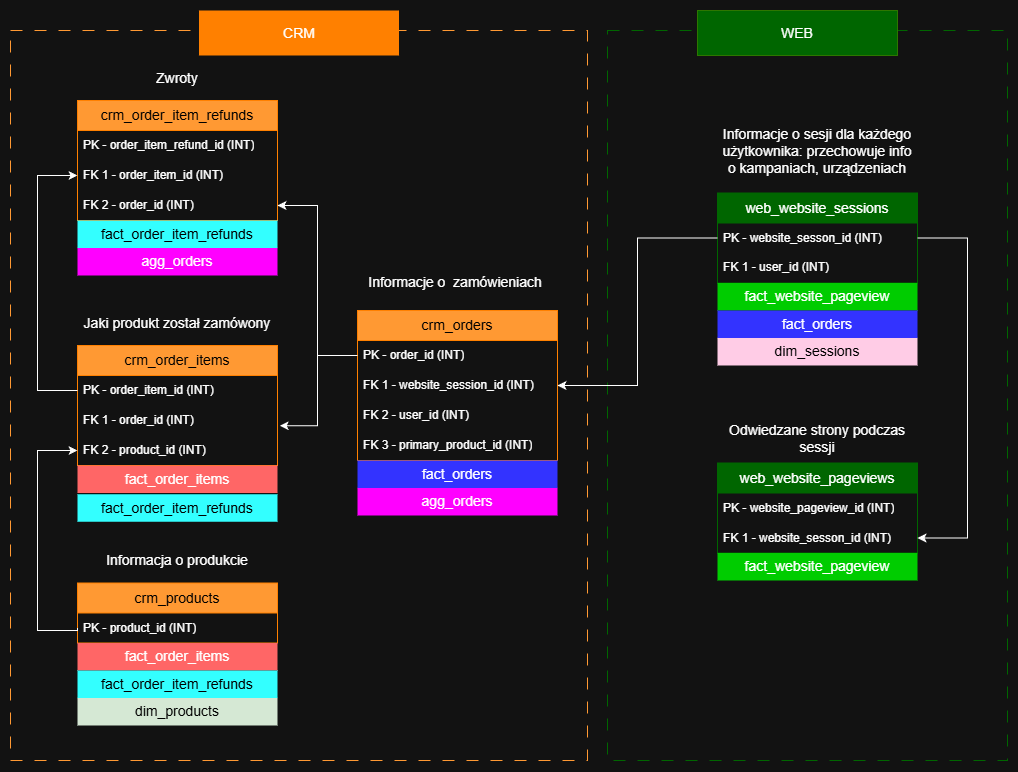

The diagram above was exported from draw.io. Its source (the exported page's mxGraphModel, read from the mxfile embedded in the PNG):
<mxGraphModel dx="1099" dy="817" grid="1" gridSize="10" guides="1" tooltips="1" connect="1" arrows="1" fold="1" page="1" pageScale="1" pageWidth="827" pageHeight="1169" math="0" shadow="0">
  <root>
    <mxCell id="0" />
    <mxCell id="1" parent="0" />
    <mxCell id="bwQE9MsY6iiYJWlPgxtc-15" parent="1" style="rounded=0;whiteSpace=wrap;html=1;fillColor=none;strokeColor=#006600;dashed=1;dashPattern=12 12;" value="" vertex="1">
      <mxGeometry height="730" width="400" x="890" y="360" as="geometry" />
    </mxCell>
    <mxCell id="bwQE9MsY6iiYJWlPgxtc-12" parent="1" style="rounded=0;whiteSpace=wrap;html=1;fillColor=none;strokeColor=#FF9933;dashed=1;dashPattern=12 12;" value="" vertex="1">
      <mxGeometry height="730" width="577" x="293" y="360" as="geometry" />
    </mxCell>
    <mxCell id="gAR8YfZotF4DbhMxOXdE-6" parent="1" style="swimlane;fontStyle=0;childLayout=stackLayout;horizontal=1;startSize=30;horizontalStack=0;resizeParent=1;resizeParentMax=0;resizeLast=0;collapsible=1;marginBottom=0;whiteSpace=wrap;html=1;fillColor=#FF9933;strokeColor=#FF8000;fontSize=14;fontColor=#000000;" value="crm_orders" vertex="1">
      <mxGeometry height="150" width="200" x="640" y="640" as="geometry" />
    </mxCell>
    <mxCell id="gAR8YfZotF4DbhMxOXdE-7" parent="gAR8YfZotF4DbhMxOXdE-6" style="text;strokeColor=none;fillColor=none;align=left;verticalAlign=middle;spacingLeft=4;spacingRight=4;overflow=hidden;points=[[0,0.5],[1,0.5]];portConstraint=eastwest;rotatable=0;whiteSpace=wrap;html=1;" value="PK - order_id (INT)" vertex="1">
      <mxGeometry height="30" width="200" y="30" as="geometry" />
    </mxCell>
    <mxCell id="gAR8YfZotF4DbhMxOXdE-8" parent="gAR8YfZotF4DbhMxOXdE-6" style="text;strokeColor=none;fillColor=none;align=left;verticalAlign=middle;spacingLeft=4;spacingRight=4;overflow=hidden;points=[[0,0.5],[1,0.5]];portConstraint=eastwest;rotatable=0;whiteSpace=wrap;html=1;" value="FK 1 - website_session_id (INT)" vertex="1">
      <mxGeometry height="30" width="200" y="60" as="geometry" />
    </mxCell>
    <mxCell id="gAR8YfZotF4DbhMxOXdE-9" parent="gAR8YfZotF4DbhMxOXdE-6" style="text;strokeColor=none;fillColor=none;align=left;verticalAlign=middle;spacingLeft=4;spacingRight=4;overflow=hidden;points=[[0,0.5],[1,0.5]];portConstraint=eastwest;rotatable=0;whiteSpace=wrap;html=1;" value="FK 2 - user_id (INT)" vertex="1">
      <mxGeometry height="30" width="200" y="90" as="geometry" />
    </mxCell>
    <mxCell id="gAR8YfZotF4DbhMxOXdE-10" parent="gAR8YfZotF4DbhMxOXdE-6" style="text;strokeColor=none;fillColor=none;align=left;verticalAlign=middle;spacingLeft=4;spacingRight=4;overflow=hidden;points=[[0,0.5],[1,0.5]];portConstraint=eastwest;rotatable=0;whiteSpace=wrap;html=1;" value="FK 3 - primary_product_id (INT)" vertex="1">
      <mxGeometry height="30" width="200" y="120" as="geometry" />
    </mxCell>
    <mxCell id="gAR8YfZotF4DbhMxOXdE-11" parent="1" style="swimlane;fontStyle=0;childLayout=stackLayout;horizontal=1;startSize=30;horizontalStack=0;resizeParent=1;resizeParentMax=0;resizeLast=0;collapsible=1;marginBottom=0;whiteSpace=wrap;html=1;fillColor=#FF9933;strokeColor=#FF8000;fontColor=#000000;fontSize=14;" value="crm_order_items" vertex="1">
      <mxGeometry height="120" width="200" x="360" y="675" as="geometry" />
    </mxCell>
    <mxCell id="gAR8YfZotF4DbhMxOXdE-12" parent="gAR8YfZotF4DbhMxOXdE-11" style="text;strokeColor=none;fillColor=none;align=left;verticalAlign=middle;spacingLeft=4;spacingRight=4;overflow=hidden;points=[[0,0.5],[1,0.5]];portConstraint=eastwest;rotatable=0;whiteSpace=wrap;html=1;" value="PK - order_item_id (INT)" vertex="1">
      <mxGeometry height="30" width="200" y="30" as="geometry" />
    </mxCell>
    <mxCell id="gAR8YfZotF4DbhMxOXdE-13" parent="gAR8YfZotF4DbhMxOXdE-11" style="text;strokeColor=none;fillColor=none;align=left;verticalAlign=middle;spacingLeft=4;spacingRight=4;overflow=hidden;points=[[0,0.5],[1,0.5]];portConstraint=eastwest;rotatable=0;whiteSpace=wrap;html=1;" value="FK 1 - order_id (INT)" vertex="1">
      <mxGeometry height="30" width="200" y="60" as="geometry" />
    </mxCell>
    <mxCell id="gAR8YfZotF4DbhMxOXdE-14" parent="gAR8YfZotF4DbhMxOXdE-11" style="text;strokeColor=none;fillColor=none;align=left;verticalAlign=middle;spacingLeft=4;spacingRight=4;overflow=hidden;points=[[0,0.5],[1,0.5]];portConstraint=eastwest;rotatable=0;whiteSpace=wrap;html=1;" value="FK 2 - product_id (INT)" vertex="1">
      <mxGeometry height="30" width="200" y="90" as="geometry" />
    </mxCell>
    <mxCell id="gAR8YfZotF4DbhMxOXdE-16" parent="1" style="swimlane;fontStyle=0;childLayout=stackLayout;horizontal=1;startSize=30;horizontalStack=0;resizeParent=1;resizeParentMax=0;resizeLast=0;collapsible=1;marginBottom=0;whiteSpace=wrap;html=1;fillColor=#FF9933;strokeColor=#FF8000;fontColor=#000000;fontSize=14;" value="crm_products" vertex="1">
      <mxGeometry height="60" width="200" x="360" y="912.5" as="geometry" />
    </mxCell>
    <mxCell id="gAR8YfZotF4DbhMxOXdE-17" parent="gAR8YfZotF4DbhMxOXdE-16" style="text;strokeColor=none;fillColor=none;align=left;verticalAlign=middle;spacingLeft=4;spacingRight=4;overflow=hidden;points=[[0,0.5],[1,0.5]];portConstraint=eastwest;rotatable=0;whiteSpace=wrap;html=1;" value="PK - product_id (INT)" vertex="1">
      <mxGeometry height="30" width="200" y="30" as="geometry" />
    </mxCell>
    <mxCell id="gAR8YfZotF4DbhMxOXdE-20" parent="1" style="swimlane;fontStyle=0;childLayout=stackLayout;horizontal=1;startSize=30;horizontalStack=0;resizeParent=1;resizeParentMax=0;resizeLast=0;collapsible=1;marginBottom=0;whiteSpace=wrap;html=1;fillColor=#FF9933;strokeColor=#FF8000;fontColor=#000000;fontSize=14;" value="crm_order_item_refunds" vertex="1">
      <mxGeometry height="120" width="200" x="360" y="430" as="geometry" />
    </mxCell>
    <mxCell id="gAR8YfZotF4DbhMxOXdE-21" parent="gAR8YfZotF4DbhMxOXdE-20" style="text;strokeColor=none;fillColor=none;align=left;verticalAlign=middle;spacingLeft=4;spacingRight=4;overflow=hidden;points=[[0,0.5],[1,0.5]];portConstraint=eastwest;rotatable=0;whiteSpace=wrap;html=1;" value="PK - order_item_refund_id (INT)" vertex="1">
      <mxGeometry height="30" width="200" y="30" as="geometry" />
    </mxCell>
    <mxCell id="gAR8YfZotF4DbhMxOXdE-22" parent="gAR8YfZotF4DbhMxOXdE-20" style="text;strokeColor=none;fillColor=none;align=left;verticalAlign=middle;spacingLeft=4;spacingRight=4;overflow=hidden;points=[[0,0.5],[1,0.5]];portConstraint=eastwest;rotatable=0;whiteSpace=wrap;html=1;" value="FK 1 - order_item_id (INT)" vertex="1">
      <mxGeometry height="30" width="200" y="60" as="geometry" />
    </mxCell>
    <mxCell id="gAR8YfZotF4DbhMxOXdE-23" parent="gAR8YfZotF4DbhMxOXdE-20" style="text;strokeColor=none;fillColor=none;align=left;verticalAlign=middle;spacingLeft=4;spacingRight=4;overflow=hidden;points=[[0,0.5],[1,0.5]];portConstraint=eastwest;rotatable=0;whiteSpace=wrap;html=1;" value="FK 2 - order_id (INT)" vertex="1">
      <mxGeometry height="30" width="200" y="90" as="geometry" />
    </mxCell>
    <mxCell id="h9ErnQVvt9WMn791ZVlG-3" parent="1" style="swimlane;fontStyle=0;childLayout=stackLayout;horizontal=1;startSize=30;horizontalStack=0;resizeParent=1;resizeParentMax=0;resizeLast=0;collapsible=1;marginBottom=0;whiteSpace=wrap;html=1;fillColor=#006600;strokeColor=#006600;fontColor=#FFFFFF;fontSize=14;" value="web_website_pageviews" vertex="1">
      <mxGeometry height="90" width="200" x="1000" y="792.5" as="geometry" />
    </mxCell>
    <mxCell id="h9ErnQVvt9WMn791ZVlG-4" parent="h9ErnQVvt9WMn791ZVlG-3" style="text;strokeColor=none;fillColor=none;align=left;verticalAlign=middle;spacingLeft=4;spacingRight=4;overflow=hidden;points=[[0,0.5],[1,0.5]];portConstraint=eastwest;rotatable=0;whiteSpace=wrap;html=1;" value="PK - website_pageview_id (INT)" vertex="1">
      <mxGeometry height="30" width="200" y="30" as="geometry" />
    </mxCell>
    <mxCell id="h9ErnQVvt9WMn791ZVlG-5" parent="h9ErnQVvt9WMn791ZVlG-3" style="text;strokeColor=none;fillColor=none;align=left;verticalAlign=middle;spacingLeft=4;spacingRight=4;overflow=hidden;points=[[0,0.5],[1,0.5]];portConstraint=eastwest;rotatable=0;whiteSpace=wrap;html=1;" value="FK 1 - website_sesson_id (INT)" vertex="1">
      <mxGeometry height="30" width="200" y="60" as="geometry" />
    </mxCell>
    <mxCell id="h9ErnQVvt9WMn791ZVlG-7" parent="1" style="swimlane;fontStyle=0;childLayout=stackLayout;horizontal=1;startSize=30;horizontalStack=0;resizeParent=1;resizeParentMax=0;resizeLast=0;collapsible=1;marginBottom=0;whiteSpace=wrap;html=1;fillColor=#006600;strokeColor=#006600;fontColor=#FFFFFF;fontSize=14;" value="web_website_sessions" vertex="1">
      <mxGeometry height="90" width="200" x="1000" y="522.5" as="geometry" />
    </mxCell>
    <mxCell id="h9ErnQVvt9WMn791ZVlG-8" parent="h9ErnQVvt9WMn791ZVlG-7" style="text;strokeColor=none;fillColor=none;align=left;verticalAlign=middle;spacingLeft=4;spacingRight=4;overflow=hidden;points=[[0,0.5],[1,0.5]];portConstraint=eastwest;rotatable=0;whiteSpace=wrap;html=1;" value="PK - website_sesson_id&amp;nbsp;(INT)" vertex="1">
      <mxGeometry height="30" width="200" y="30" as="geometry" />
    </mxCell>
    <mxCell id="h9ErnQVvt9WMn791ZVlG-9" parent="h9ErnQVvt9WMn791ZVlG-7" style="text;strokeColor=none;fillColor=none;align=left;verticalAlign=middle;spacingLeft=4;spacingRight=4;overflow=hidden;points=[[0,0.5],[1,0.5]];portConstraint=eastwest;rotatable=0;whiteSpace=wrap;html=1;" value="FK 1 - user_id (INT)" vertex="1">
      <mxGeometry height="30" width="200" y="60" as="geometry" />
    </mxCell>
    <mxCell id="h9ErnQVvt9WMn791ZVlG-14" edge="1" parent="1" source="gAR8YfZotF4DbhMxOXdE-17" style="edgeStyle=orthogonalEdgeStyle;rounded=0;orthogonalLoop=1;jettySize=auto;html=1;exitX=0;exitY=0.5;exitDx=0;exitDy=0;entryX=0;entryY=0.5;entryDx=0;entryDy=0;" target="gAR8YfZotF4DbhMxOXdE-14">
      <mxGeometry relative="1" as="geometry">
        <Array as="points">
          <mxPoint x="360" y="960" />
          <mxPoint x="320" y="960" />
          <mxPoint x="320" y="780" />
        </Array>
      </mxGeometry>
    </mxCell>
    <mxCell id="h9ErnQVvt9WMn791ZVlG-15" edge="1" parent="1" source="gAR8YfZotF4DbhMxOXdE-7" style="edgeStyle=orthogonalEdgeStyle;rounded=0;orthogonalLoop=1;jettySize=auto;html=1;exitX=0;exitY=0.5;exitDx=0;exitDy=0;entryX=1.011;entryY=0.675;entryDx=0;entryDy=0;entryPerimeter=0;" target="gAR8YfZotF4DbhMxOXdE-13">
      <mxGeometry relative="1" as="geometry" />
    </mxCell>
    <mxCell id="h9ErnQVvt9WMn791ZVlG-18" edge="1" parent="1" source="gAR8YfZotF4DbhMxOXdE-7" style="edgeStyle=orthogonalEdgeStyle;rounded=0;orthogonalLoop=1;jettySize=auto;html=1;exitX=0;exitY=0.5;exitDx=0;exitDy=0;entryX=1;entryY=0.5;entryDx=0;entryDy=0;" target="gAR8YfZotF4DbhMxOXdE-23">
      <mxGeometry relative="1" as="geometry" />
    </mxCell>
    <mxCell id="h9ErnQVvt9WMn791ZVlG-21" edge="1" parent="1" source="gAR8YfZotF4DbhMxOXdE-12" style="edgeStyle=orthogonalEdgeStyle;rounded=0;orthogonalLoop=1;jettySize=auto;html=1;exitX=0;exitY=0.5;exitDx=0;exitDy=0;entryX=0;entryY=0.5;entryDx=0;entryDy=0;" target="gAR8YfZotF4DbhMxOXdE-22">
      <mxGeometry relative="1" as="geometry">
        <Array as="points">
          <mxPoint x="320" y="720" />
          <mxPoint x="320" y="505" />
        </Array>
      </mxGeometry>
    </mxCell>
    <mxCell id="bwQE9MsY6iiYJWlPgxtc-6" parent="1" style="text;html=1;whiteSpace=wrap;strokeColor=none;fillColor=none;align=center;verticalAlign=middle;rounded=0;" value="&lt;font style=&quot;font-size: 14px;&quot;&gt;Informacje o&amp;nbsp; zamówieniach&amp;nbsp;&lt;/font&gt;" vertex="1">
      <mxGeometry height="45" width="200" x="640" y="590" as="geometry" />
    </mxCell>
    <mxCell id="bwQE9MsY6iiYJWlPgxtc-7" parent="1" style="text;html=1;whiteSpace=wrap;strokeColor=none;fillColor=none;align=center;verticalAlign=middle;rounded=0;" value="&lt;font style=&quot;font-size: 14px;&quot;&gt;Jaki produkt został zamówony&lt;/font&gt;" vertex="1">
      <mxGeometry height="45" width="200" x="360" y="630" as="geometry" />
    </mxCell>
    <mxCell id="bwQE9MsY6iiYJWlPgxtc-8" parent="1" style="text;html=1;whiteSpace=wrap;strokeColor=none;fillColor=none;align=center;verticalAlign=middle;rounded=0;" value="&lt;font style=&quot;font-size: 14px;&quot;&gt;Informacja o produkcie&lt;/font&gt;" vertex="1">
      <mxGeometry height="45" width="200" x="360" y="867.5" as="geometry" />
    </mxCell>
    <mxCell id="bwQE9MsY6iiYJWlPgxtc-9" parent="1" style="text;html=1;whiteSpace=wrap;strokeColor=none;fillColor=none;align=center;verticalAlign=middle;rounded=0;" value="&lt;font style=&quot;font-size: 14px;&quot;&gt;Zwroty&lt;/font&gt;" vertex="1">
      <mxGeometry height="45" width="200" x="360" y="385" as="geometry" />
    </mxCell>
    <mxCell id="bwQE9MsY6iiYJWlPgxtc-10" parent="1" style="text;html=1;whiteSpace=wrap;strokeColor=none;fillColor=none;align=center;verticalAlign=middle;rounded=0;" value="&lt;font style=&quot;font-size: 14px;&quot;&gt;Informacje o sesji dla każdego użytkownika: przechowuje info o kampaniach, urządzeniach&lt;/font&gt;" vertex="1">
      <mxGeometry height="82.5" width="200" x="1000" y="440" as="geometry" />
    </mxCell>
    <mxCell id="bwQE9MsY6iiYJWlPgxtc-11" parent="1" style="text;html=1;whiteSpace=wrap;strokeColor=none;fillColor=none;align=center;verticalAlign=middle;rounded=0;" value="&lt;font style=&quot;font-size: 14px;&quot;&gt;Odwiedzane strony podczas sessji&lt;/font&gt;" vertex="1">
      <mxGeometry height="50" width="200" x="1000" y="742.5" as="geometry" />
    </mxCell>
    <mxCell id="bwQE9MsY6iiYJWlPgxtc-13" parent="1" style="text;html=1;whiteSpace=wrap;strokeColor=none;fillColor=#FF8000;align=center;verticalAlign=middle;rounded=0;" value="&lt;font style=&quot;font-size: 14px;&quot;&gt;CRM&lt;/font&gt;" vertex="1">
      <mxGeometry height="45" width="200" x="481.5" y="340" as="geometry" />
    </mxCell>
    <mxCell id="bwQE9MsY6iiYJWlPgxtc-16" parent="1" style="text;html=1;whiteSpace=wrap;strokeColor=#2D7600;fillColor=#006600;align=center;verticalAlign=middle;rounded=0;fontColor=#ffffff;" value="&lt;font style=&quot;font-size: 14px;&quot;&gt;WEB&lt;/font&gt;" vertex="1">
      <mxGeometry height="45" width="200" x="980" y="340" as="geometry" />
    </mxCell>
    <mxCell id="fG7Izg8TkBbrniX5bKey-1" edge="1" parent="1" source="h9ErnQVvt9WMn791ZVlG-8" style="edgeStyle=orthogonalEdgeStyle;rounded=0;orthogonalLoop=1;jettySize=auto;html=1;exitX=0;exitY=0.5;exitDx=0;exitDy=0;entryX=1;entryY=0.5;entryDx=0;entryDy=0;" target="gAR8YfZotF4DbhMxOXdE-8">
      <mxGeometry relative="1" as="geometry" />
    </mxCell>
    <mxCell id="fG7Izg8TkBbrniX5bKey-2" edge="1" parent="1" source="h9ErnQVvt9WMn791ZVlG-8" style="edgeStyle=orthogonalEdgeStyle;rounded=0;orthogonalLoop=1;jettySize=auto;html=1;exitX=1;exitY=0.5;exitDx=0;exitDy=0;entryX=1;entryY=0.5;entryDx=0;entryDy=0;" target="h9ErnQVvt9WMn791ZVlG-5">
      <mxGeometry relative="1" as="geometry">
        <Array as="points">
          <mxPoint x="1250" y="568" />
          <mxPoint x="1250" y="868" />
        </Array>
      </mxGeometry>
    </mxCell>
    <mxCell id="cWVNLYvdvNkxu9O8o47z-2" parent="1" style="text;html=1;whiteSpace=wrap;strokeColor=none;fillColor=#00CC00;align=center;verticalAlign=middle;rounded=0;" value="&lt;font style=&quot;font-size: 14px;&quot;&gt;fact_website_pageview&lt;/font&gt;" vertex="1">
      <mxGeometry height="27.5" width="200" x="1000" y="612.5" as="geometry" />
    </mxCell>
    <mxCell id="cWVNLYvdvNkxu9O8o47z-3" parent="1" style="text;html=1;whiteSpace=wrap;strokeColor=none;fillColor=#00CC00;align=center;verticalAlign=middle;rounded=0;" value="&lt;font style=&quot;font-size: 14px;&quot;&gt;fact_website_pageview&lt;/font&gt;" vertex="1">
      <mxGeometry height="27.5" width="200" x="1000" y="882.5" as="geometry" />
    </mxCell>
    <mxCell id="cWVNLYvdvNkxu9O8o47z-6" parent="1" style="text;html=1;whiteSpace=wrap;strokeColor=none;fillColor=#3333FF;align=center;verticalAlign=middle;rounded=0;" value="&lt;font style=&quot;font-size: 14px;&quot;&gt;fact_orders&lt;/font&gt;" vertex="1">
      <mxGeometry height="27.5" width="200" x="640" y="790" as="geometry" />
    </mxCell>
    <mxCell id="cWVNLYvdvNkxu9O8o47z-7" parent="1" style="text;html=1;whiteSpace=wrap;strokeColor=none;fillColor=#3333FF;align=center;verticalAlign=middle;rounded=0;" value="&lt;font style=&quot;font-size: 14px;&quot;&gt;fact_orders&lt;/font&gt;" vertex="1">
      <mxGeometry height="27.5" width="200" x="1000" y="640" as="geometry" />
    </mxCell>
    <mxCell id="cWVNLYvdvNkxu9O8o47z-8" parent="1" style="text;html=1;whiteSpace=wrap;strokeColor=none;fillColor=#FF6666;align=center;verticalAlign=middle;rounded=0;" value="&lt;font style=&quot;font-size: 14px;&quot;&gt;fact_order_items&lt;/font&gt;" vertex="1">
      <mxGeometry height="27.5" width="200" x="360" y="795" as="geometry" />
    </mxCell>
    <mxCell id="cWVNLYvdvNkxu9O8o47z-9" parent="1" style="text;html=1;whiteSpace=wrap;strokeColor=none;fillColor=#FF6666;align=center;verticalAlign=middle;rounded=0;" value="&lt;font style=&quot;font-size: 14px;&quot;&gt;fact_order_items&lt;/font&gt;" vertex="1">
      <mxGeometry height="27.5" width="200" x="360" y="972.5" as="geometry" />
    </mxCell>
    <mxCell id="cWVNLYvdvNkxu9O8o47z-11" parent="1" style="text;html=1;whiteSpace=wrap;strokeColor=none;fillColor=#33FFFF;align=center;verticalAlign=middle;rounded=0;fontColor=#000000;" value="&lt;font style=&quot;font-size: 14px;&quot;&gt;fact_order_item_refunds&lt;/font&gt;" vertex="1">
      <mxGeometry height="27.5" width="200" x="360" y="550" as="geometry" />
    </mxCell>
    <mxCell id="cWVNLYvdvNkxu9O8o47z-15" parent="1" style="text;html=1;whiteSpace=wrap;strokeColor=none;fillColor=#33FFFF;align=center;verticalAlign=middle;rounded=0;fontColor=#000000;" value="&lt;font style=&quot;font-size: 14px;&quot;&gt;fact_order_item_refunds&lt;/font&gt;" vertex="1">
      <mxGeometry height="27.5" width="200" x="360" y="823.75" as="geometry" />
    </mxCell>
    <mxCell id="cWVNLYvdvNkxu9O8o47z-16" parent="1" style="text;html=1;whiteSpace=wrap;strokeColor=none;fillColor=#33FFFF;align=center;verticalAlign=middle;rounded=0;fontColor=#000000;" value="&lt;font style=&quot;font-size: 14px;&quot;&gt;fact_order_item_refunds&lt;/font&gt;" vertex="1">
      <mxGeometry height="27.5" width="200" x="360" y="1000" as="geometry" />
    </mxCell>
    <mxCell id="cWVNLYvdvNkxu9O8o47z-19" parent="1" style="text;html=1;whiteSpace=wrap;strokeColor=none;fillColor=#D5E8D4;align=center;verticalAlign=middle;rounded=0;fontColor=#000000;" value="&lt;font style=&quot;font-size: 14px;&quot;&gt;dim_products&lt;/font&gt;" vertex="1">
      <mxGeometry height="27.5" width="200" x="360" y="1027.5" as="geometry" />
    </mxCell>
    <mxCell id="Niv4RkHdx26VXu77SlJ4-1" parent="1" style="text;html=1;whiteSpace=wrap;strokeColor=none;fillColor=#FFCCE6;align=center;verticalAlign=middle;rounded=0;fontColor=#000000;" value="&lt;span style=&quot;font-size: 14px;&quot;&gt;dim_sessions&lt;/span&gt;" vertex="1">
      <mxGeometry height="27.5" width="200" x="1000" y="667.5" as="geometry" />
    </mxCell>
    <mxCell id="Niv4RkHdx26VXu77SlJ4-2" parent="1" style="text;html=1;whiteSpace=wrap;strokeColor=none;fillColor=#FF00FF;align=center;verticalAlign=middle;rounded=0;" value="&lt;font style=&quot;font-size: 14px;&quot;&gt;agg_orders&lt;/font&gt;" vertex="1">
      <mxGeometry height="27.5" width="200" x="640" y="817.5" as="geometry" />
    </mxCell>
    <mxCell id="Niv4RkHdx26VXu77SlJ4-3" parent="1" style="text;html=1;whiteSpace=wrap;strokeColor=none;fillColor=#FF00FF;align=center;verticalAlign=middle;rounded=0;" value="&lt;font style=&quot;font-size: 14px;&quot;&gt;agg_orders&lt;/font&gt;" vertex="1">
      <mxGeometry height="27.5" width="200" x="360" y="577.5" as="geometry" />
    </mxCell>
  </root>
</mxGraphModel>